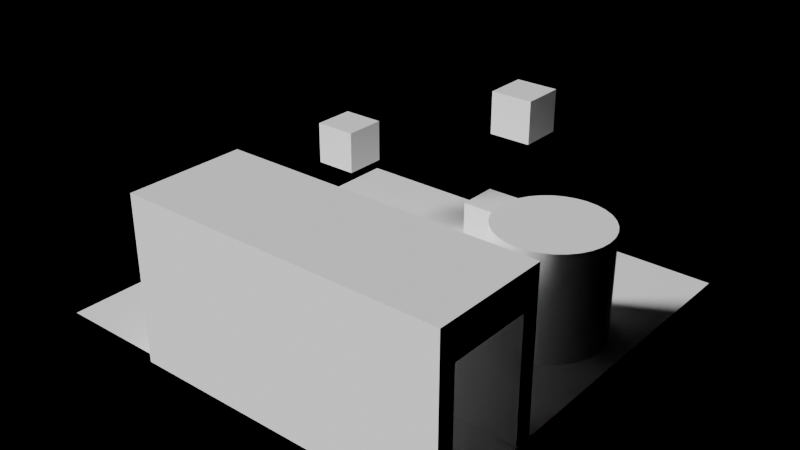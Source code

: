 # Source: Wall.blend  (saved by Blender 5.2.44; exported with 4.5.12 LTS)
import bpy
from mathutils import Matrix  # noqa: F401  (used for matrix-valued properties, if any)

bpy.ops.wm.read_factory_settings(use_empty=True)
scene = bpy.context.scene
scene.name = 'Scene'

# ---- collections
col_collection = bpy.data.collections.new('Collection'); scene.collection.children.link(col_collection)

# ---- images (referenced by path relative to the original .blend; pixels are not part of the script)
import os
ASSET_DIR = os.environ.get("B2B_ASSET_DIR", "")  # directory of the original .blend (textures are referenced by path, not embedded)
HERE = os.path.dirname(os.path.abspath(__file__))  # packed textures are extracted next to this script under _unpacked/

def load_image(name, relpath, width, height, colorspace="sRGB"):
    """Load a texture the original file referenced (path relative to the .blend, or extracted next to this script)."""
    p = next((c for c in (os.path.join(HERE, relpath), os.path.join(ASSET_DIR, relpath)) if relpath and os.path.exists(c)), "")
    if p:
        img = bpy.data.images.load(p, check_existing=True)
        img.name = name
    else:  # same state as the original file: an image datablock whose file is absent (Cycles renders it pink)
        img = bpy.data.images.new(name, width, height)
        img.source = "FILE"
        img.filepath = "//" + (relpath or name)
    img.colorspace_settings.name = colorspace
    return img
img_baked = load_image('Baked', 'Baked.png', 1024, 1024, 'sRGB')
img_checker_png = load_image('checker.png', 'checker.png', 1024, 1024, 'sRGB')

# ---- materials (node trees are filled in below, after node groups)
mat_baked = bpy.data.materials.new('Baked')

# ---- node groups
ng_smooth_by_angle = bpy.data.node_groups.new('Smooth by Angle', 'GeometryNodeTree')
_s = ng_smooth_by_angle.interface.new_socket(name='Mesh', in_out='OUTPUT', socket_type='NodeSocketGeometry')
_s = ng_smooth_by_angle.interface.new_socket(name='Mesh', in_out='INPUT', socket_type='NodeSocketGeometry')
_s = ng_smooth_by_angle.interface.new_socket(name='Angle', in_out='INPUT', socket_type='NodeSocketFloat')
_s.subtype = 'ANGLE'
_s.default_value = 0.5236
_s.min_value = 0.0
_s.max_value = 3.142
_s.description = 'Maximum face angle for smooth edges'
_s = ng_smooth_by_angle.interface.new_socket(name='Ignore Sharpness', in_out='INPUT', socket_type='NodeSocketBool')
_s.force_non_field = True
ng_smooth_by_angle.is_modifier = True
_N = ng_smooth_by_angle.nodes; _L = ng_smooth_by_angle.links
n0 = _N.new('GeometryNodeSetShadeSmooth'); n0.name = 'Set Shade Smooth'; n0.location = (120, -80)
n0.domain = 'EDGE'
n1 = _N.new('GeometryNodeSetShadeSmooth'); n1.name = 'Set Shade Smooth.001'; n1.location = (300, -80)
n2 = _N.new('NodeGroupOutput'); n2.name = 'Group Output'; n2.location = (480, -80)
n3 = _N.new('GeometryNodeInputMeshEdgeAngle'); n3.name = 'Edge Angle'; n3.location = (-440, -240)
n4 = _N.new('NodeGroupInput'); n4.name = 'Group Input'; n4.location = (-80, -80)
n5 = _N.new('GeometryNodeInputEdgeSmooth'); n5.name = 'Is Edge Smooth'; n5.location = (-260, -120)
n6 = _N.new('GeometryNodeInputShadeSmooth'); n6.name = 'Is Shade Smooth'; n6.location = (-440, -397)
n7 = _N.new('FunctionNodeCompare'); n7.name = 'Compare'; n7.location = (-260, -260)
n7.operation = 'LESS_EQUAL'
n8 = _N.new('FunctionNodeBooleanMath'); n8.name = 'Boolean Math.001'; n8.location = (-80, -260)
n9 = _N.new('NodeGroupInput'); n9.name = 'Group Input.001'; n9.location = (-440, -329)
n10 = _N.new('NodeGroupInput'); n10.name = 'Group Input.002'; n10.location = (-259, -189)
n11 = _N.new('FunctionNodeBooleanMath'); n11.name = 'Boolean Math'; n11.location = (-80, -149)
n11.operation = 'OR'
n12 = _N.new('FunctionNodeBooleanMath'); n12.name = 'Boolean Math.002'; n12.location = (-260, -380)
n12.operation = 'OR'
n13 = _N.new('NodeGroupInput'); n13.name = 'Group Input.003'; n13.location = (-440, -460)
_L.new(n3.outputs[0], n7.inputs[0])
_L.new(n1.outputs[0], n2.inputs[0])
_L.new(n9.outputs[1], n7.inputs[1])
_L.new(n7.outputs[0], n8.inputs[0])
_L.new(n4.outputs[0], n0.inputs[0])
_L.new(n0.outputs[0], n1.inputs[0])
_L.new(n8.outputs[0], n0.inputs[2])
_L.new(n10.outputs[2], n11.inputs[1])
_L.new(n5.outputs[0], n11.inputs[0])
_L.new(n11.outputs[0], n0.inputs[1])
_L.new(n13.outputs[2], n12.inputs[1])
_L.new(n6.outputs[0], n12.inputs[0])
_L.new(n12.outputs[0], n8.inputs[1])
n2.is_active_output = True

# ---- material node trees
mat_baked.use_nodes = True; mat_baked.node_tree.nodes.clear()
_N = mat_baked.node_tree.nodes; _L = mat_baked.node_tree.links
n0 = _N.new('ShaderNodeBsdfPrincipled'); n0.name = 'Principled BSDF'; n0.location = (-89, -64)
n0.inputs[0].default_value = (1.0, 1.0, 1.0, 1.0)
n0.inputs[2].default_value = 0.0
n0.inputs[3].default_value = 1.0
n0.inputs[10].default_value = 0.005
n1 = _N.new('ShaderNodeOutputMaterial'); n1.name = 'Material Output'; n1.location = (311, -64)
n1.target = 'CYCLES'
n2 = _N.new('ShaderNodeTexImage'); n2.name = 'Image Texture'; n2.location = (-758, -156)
n2.image = img_baked
n3 = _N.new('ShaderNodeUVMap'); n3.name = 'UV Map'; n3.location = (-1038, -178)
n3.width = 160
n3.uv_map = 'Lightmap'
n4 = _N.new('ShaderNodeTexImage'); n4.name = 'Image Texture.001'; n4.location = (-776, 265)
n4.image = img_checker_png
n4.interpolation = 'Closest'
n5 = _N.new('ShaderNodeOutputMaterial'); n5.name = 'Material Output.002'; n5.location = (-194, 309)
n5.target = 'EEVEE'
n6 = _N.new('ShaderNodeUVMap'); n6.name = 'UV Map.001'; n6.location = (-1049, 177)
n6.width = 160
n6.uv_map = 'UVMap'
n7 = _N.new('ShaderNodeMix'); n7.name = 'Mix'; n7.location = (-440, 338)
n7.data_type = 'RGBA'
n7.blend_type = 'MULTIPLY'
n7.inputs[0].default_value = 1.0
_L.new(n0.outputs[0], n1.inputs[0])
_L.new(n3.outputs[0], n2.inputs[0])
_L.new(n6.outputs[0], n4.inputs[0])
_L.new(n4.outputs[0], n7.inputs[6])
_L.new(n2.outputs[0], n7.inputs[7])
_L.new(n7.outputs[2], n5.inputs[0])
n5.is_active_output = True

# ---- world
world_world = bpy.data.worlds.new('World'); scene.world = world_world
world_world.use_nodes = True; world_world.node_tree.nodes.clear()
_N = world_world.node_tree.nodes; _L = world_world.node_tree.links
n0 = _N.new('ShaderNodeOutputWorld'); n0.name = 'World Output'; n0.location = (200, 100)
n1 = _N.new('ShaderNodeBackground'); n1.name = 'Background'; n1.location = (-200, 100)
n1.inputs[0].default_value = (0.0, 0.0, 0.0, 1.0)
_L.new(n1.outputs[0], n0.inputs[0])
n0.is_active_output = True
world_world.color = (0.05088, 0.05088, 0.05088)
world_world.sun_shadow_jitter_overblur = 0.0

# ---- lights
light_sun = bpy.data.lights.new('Sun', 'SUN')
light_sun.angle = 0.2618
light_sun.energy = 5.0
light_point = bpy.data.lights.new('Point', 'POINT')
light_point.color = (0.4266, 0.3706, 1.0)
light_point.energy = 200.0
light_point.shadow_soft_size = 5.0
light_point_001 = bpy.data.lights.new('Point.001', 'POINT')
light_point_001.color = (0.1858, 1.0, 0.2542)
light_point_001.energy = 500.0
light_point_001.shadow_soft_size = 3.27

# ---- meshes
me_cube_001 = bpy.data.meshes.new('Cube.001')
me_cube_001.from_pydata([(-4.337, -8.689, -0.3253), (-4.337, -8.689, 6.337), (-4.337, -7.987, -0.3253), (-4.337, -7.987, 6.337), (8.611, -8.689, -0.3253), (8.611, -8.689, 6.337), (8.611, -7.987, -0.3253), (8.611, -7.987, 6.337), (5.602, 3.944, -0.1556), (5.602, 3.944, 4.405), (6.047, 3.9, -0.1556), (6.047, 3.9, 4.405), (6.474, 3.77, -0.1556), (6.474, 3.77, 4.405), (6.869, 3.56, -0.1556), (6.869, 3.56, 4.405), (7.214, 3.276, -0.1556), (7.214, 3.276, 4.405), (7.498, 2.93, -0.1556), (7.498, 2.93, 4.405), (7.709, 2.536, -0.1556), (7.709, 2.536, 4.405), (7.838, 2.108, -0.1556), (7.838, 2.108, 4.405), (7.882, 1.663, -0.1556), (7.882, 1.663, 4.405), (7.838, 1.219, -0.1556), (7.838, 1.219, 4.405), (7.709, 0.7908, -0.1556), (7.709, 0.7908, 4.405), (7.498, 0.3965, -0.1556), (7.498, 0.3965, 4.405), (7.214, 0.05098, -0.1556), (7.214, 0.05098, 4.405), (6.869, -0.2326, -0.1556), (6.869, -0.2326, 4.405), (6.474, -0.4434, -0.1556), (6.474, -0.4434, 4.405), (6.047, -0.5731, -0.1556), (6.047, -0.5731, 4.405), (5.602, -0.6169, -0.1556), (5.602, -0.6169, 4.405), (5.157, -0.5731, -0.1556), (5.157, -0.5731, 4.405), (4.729, -0.4434, -0.1556), (4.729, -0.4434, 4.405), (4.335, -0.2326, -0.1556), (4.335, -0.2326, 4.405), (3.989, 0.05098, -0.1556), (3.989, 0.05098, 4.405), (3.706, 0.3965, -0.1556), (3.706, 0.3965, 4.405), (3.495, 0.7908, -0.1556), (3.495, 0.7908, 4.405), (3.365, 1.219, -0.1556), (3.365, 1.219, 4.405), (3.321, 1.663, -0.1556), (3.321, 1.663, 4.405), (3.365, 2.108, -0.1556), (3.365, 2.108, 4.405), (3.495, 2.536, -0.1556), (3.495, 2.536, 4.405), (3.706, 2.93, -0.1556), (3.706, 2.93, 4.405), (3.989, 3.276, -0.1556), (3.989, 3.276, 4.405), (4.335, 3.56, -0.1556), (4.335, 3.56, 4.405), (4.729, 3.77, -0.1556), (4.729, 3.77, 4.405), (5.157, 3.9, -0.1556), (5.157, 3.9, 4.405), (-7.272, 3.333, 2.537), (-7.272, 3.333, 4.348), (-7.272, 5.144, 2.537), (-7.272, 5.144, 4.348), (-5.461, 3.333, 2.537), (-5.461, 3.333, 4.348), (-5.461, 5.144, 2.537), (-5.461, 5.144, 4.348), (-0.1274, 5.859, 4.947), (-0.1274, 5.859, 6.758), (-0.1274, 7.67, 4.947), (-0.1274, 7.67, 6.758), (1.684, 5.859, 4.947), (1.684, 5.859, 6.758), (1.684, 7.67, 4.947), (1.684, 7.67, 6.758), (-1.003, 5.406, -0.07357), (-1.003, 5.406, 1.737), (-1.003, 7.217, -0.07357), (-1.003, 7.217, 1.737), (0.8077, 5.406, -0.07357), (0.8077, 5.406, 1.737), (0.8077, 7.217, -0.07357), (0.8077, 7.217, 1.737), (-4.337, -8.689, 4.897), (-4.337, -7.987, 4.897), (8.611, -7.987, 4.897), (8.611, -8.689, 4.897), (-4.337, -3.924, 6.337), (8.611, -3.924, 6.337), (-4.337, -3.924, 4.897), (8.611, -3.924, 4.897), (-4.337, -4.644, 4.897), (8.611, -4.644, 4.897), (8.611, -4.644, 6.337), (-4.337, -4.644, 6.337), (-4.337, -3.924, -0.435), (8.611, -3.924, -0.435), (-4.337, -4.644, -0.435), (8.611, -4.644, -0.435)], [], [(96, 1, 3, 97), (103, 105, 111, 109), (98, 7, 5, 99), (99, 5, 1, 96), (2, 6, 4, 0), (7, 3, 1, 5), (8, 9, 11, 10), (10, 11, 13, 12), (12, 13, 15, 14), (14, 15, 17, 16), (16, 17, 19, 18), (18, 19, 21, 20), (20, 21, 23, 22), (22, 23, 25, 24), (24, 25, 27, 26), (26, 27, 29, 28), (28, 29, 31, 30), (30, 31, 33, 32), (32, 33, 35, 34), (34, 35, 37, 36), (36, 37, 39, 38), (38, 39, 41, 40), (40, 41, 43, 42), (42, 43, 45, 44), (44, 45, 47, 46), (46, 47, 49, 48), (48, 49, 51, 50), (50, 51, 53, 52), (52, 53, 55, 54), (54, 55, 57, 56), (56, 57, 59, 58), (58, 59, 61, 60), (60, 61, 63, 62), (62, 63, 65, 64), (64, 65, 67, 66), (66, 67, 69, 68), (11, 9, 71, 69, 67, 65, 63, 61, 59, 57, 55, 53, 51, 49, 47, 45, 43, 41, 39, 37, 35, 33, 31, 29, 27, 25, 23, 21, 19, 17, 15, 13), (68, 69, 71, 70), (70, 71, 9, 8), (8, 10, 12, 14, 16, 18, 20, 22, 24, 26, 28, 30, 32, 34, 36, 38, 40, 42, 44, 46, 48, 50, 52, 54, 56, 58, 60, 62, 64, 66, 68, 70), (72, 73, 75, 74), (74, 75, 79, 78), (78, 79, 77, 76), (76, 77, 73, 72), (74, 78, 76, 72), (79, 75, 73, 77), (80, 81, 83, 82), (82, 83, 87, 86), (86, 87, 85, 84), (84, 85, 81, 80), (82, 86, 84, 80), (87, 83, 81, 85), (88, 89, 91, 90), (90, 91, 95, 94), (94, 95, 93, 92), (92, 93, 89, 88), (90, 94, 92, 88), (95, 91, 89, 93), (4, 99, 96, 0), (6, 98, 99, 4), (2, 97, 98, 6), (0, 96, 97, 2), (102, 100, 101, 103), (107, 106, 101, 100), (106, 105, 103, 101), (104, 107, 100, 102), (97, 3, 107, 104), (7, 98, 105, 106), (3, 7, 106, 107), (98, 97, 104, 105), (111, 110, 108, 109), (102, 103, 109, 108), (104, 102, 108, 110), (105, 104, 110, 111)])
me_cube_001.polygons.foreach_set('use_smooth', [True] * 74)
_uv = me_cube_001.uv_layers.new(name='UVMap')
_uv.uv.foreach_set('vector', [0.2723, 0.5616, 0.2723, 0.5204, 0.2924, 0.5204, 0.2924, 0.5616, 0.2723, 0.7715, 0.2929, 0.7715, 0.2929, 0.9239, 0.2723, 0.9239, 0.3885, 0.7715, 0.3885, 0.7303, 0.4086, 0.7303, 0.4086, 0.7715, 0.5616, 0.7648, 0.5204, 0.7648, 0.5204, 0.3946, 0.5616, 0.3946, 0.4816, 0.5204, 0.4816, 0.8907, 0.4615, 0.8907, 0.4615, 0.5204, 0.02814, 0.5204, 0.02814, 0.8907, 0.008088, 0.8907, 0.008088, 0.5204, 0.8585, 0.9115, 0.8585, 0.781, 0.8712, 0.781, 0.8712, 0.9115, 0.8712, 0.9115, 0.8712, 0.781, 0.8834, 0.781, 0.8834, 0.9115, 0.8834, 0.9115, 0.8834, 0.781, 0.8947, 0.781, 0.8947, 0.9115, 0.8947, 0.9115, 0.8947, 0.781, 0.9046, 0.781, 0.9046, 0.9115, 0.8958, 0.1385, 0.8958, 0.008088, 0.9057, 0.008088, 0.9057, 0.1385, 0.9057, 0.1385, 0.9057, 0.008088, 0.9169, 0.008088, 0.9169, 0.1385, 0.9169, 0.1385, 0.9169, 0.008088, 0.9292, 0.008088, 0.9292, 0.1385, 0.9292, 0.1385, 0.9292, 0.008088, 0.9419, 0.008088, 0.9419, 0.1385, 0.9419, 0.1385, 0.9419, 0.008088, 0.9546, 0.008088, 0.9546, 0.1385, 0.9546, 0.1385, 0.9546, 0.008088, 0.9669, 0.008088, 0.9669, 0.1385, 0.9669, 0.1385, 0.9669, 0.008088, 0.9781, 0.008088, 0.9781, 0.1385, 0.9781, 0.1385, 0.9781, 0.008088, 0.988, 0.008088, 0.988, 0.1385, 0.8958, 0.4317, 0.8958, 0.3013, 0.9057, 0.3013, 0.9057, 0.4317, 0.9057, 0.4317, 0.9057, 0.3013, 0.9169, 0.3013, 0.9169, 0.4317, 0.9169, 0.4317, 0.9169, 0.3013, 0.9292, 0.3013, 0.9292, 0.4317, 0.9292, 0.4317, 0.9292, 0.3013, 0.9419, 0.3013, 0.9419, 0.4317, 0.9419, 0.4317, 0.9419, 0.3013, 0.9546, 0.3013, 0.9546, 0.4317, 0.9546, 0.4317, 0.9546, 0.3013, 0.9669, 0.3013, 0.9669, 0.4317, 0.9669, 0.4317, 0.9669, 0.3013, 0.9781, 0.3013, 0.9781, 0.4317, 0.9781, 0.4317, 0.9781, 0.3013, 0.988, 0.3013, 0.988, 0.4317, 0.8958, 0.2851, 0.8958, 0.1547, 0.9057, 0.1547, 0.9057, 0.2851, 0.9057, 0.2851, 0.9057, 0.1547, 0.9169, 0.1547, 0.9169, 0.2851, 0.9169, 0.2851, 0.9169, 0.1547, 0.9292, 0.1547, 0.9292, 0.2851, 0.9292, 0.2851, 0.9292, 0.1547, 0.9419, 0.1547, 0.9419, 0.2851, 0.9419, 0.2851, 0.9419, 0.1547, 0.9546, 0.1547, 0.9546, 0.2851, 0.9546, 0.2851, 0.9546, 0.1547, 0.9669, 0.1547, 0.9669, 0.2851, 0.9669, 0.2851, 0.9669, 0.1547, 0.9781, 0.1547, 0.9781, 0.2851, 0.9781, 0.2851, 0.9781, 0.1547, 0.988, 0.1547, 0.988, 0.2851, 0.8124, 0.9115, 0.8124, 0.781, 0.8223, 0.781, 0.8223, 0.9115, 0.8223, 0.9115, 0.8223, 0.781, 0.8335, 0.781, 0.8335, 0.9115, 0.6042, 0.9083, 0.5917, 0.9108, 0.5789, 0.9108, 0.5664, 0.9083, 0.5546, 0.9034, 0.5439, 0.8963, 0.5349, 0.8873, 0.5278, 0.8767, 0.5229, 0.8649, 0.5204, 0.8523, 0.5204, 0.8395, 0.5229, 0.827, 0.5278, 0.8152, 0.5349, 0.8046, 0.5439, 0.7955, 0.5546, 0.7884, 0.5664, 0.7835, 0.5789, 0.781, 0.5917, 0.781, 0.6042, 0.7835, 0.6161, 0.7884, 0.6267, 0.7955, 0.6357, 0.8046, 0.6428, 0.8152, 0.6477, 0.827, 0.6502, 0.8395, 0.6502, 0.8523, 0.6477, 0.8649, 0.6428, 0.8767, 0.6357, 0.8873, 0.6267, 0.8963, 0.6161, 0.9034, 0.8335, 0.9115, 0.8335, 0.781, 0.8458, 0.781, 0.8458, 0.9115, 0.8458, 0.9115, 0.8458, 0.781, 0.8585, 0.781, 0.8585, 0.9115, 0.7249, 0.9108, 0.7124, 0.9083, 0.7005, 0.9034, 0.6899, 0.8963, 0.6809, 0.8873, 0.6738, 0.8767, 0.6689, 0.8649, 0.6664, 0.8523, 0.6664, 0.8395, 0.6689, 0.827, 0.6738, 0.8152, 0.6809, 0.8046, 0.6899, 0.7955, 0.7005, 0.7884, 0.7124, 0.7835, 0.7249, 0.781, 0.7377, 0.781, 0.7502, 0.7835, 0.762, 0.7884, 0.7727, 0.7955, 0.7817, 0.8046, 0.7888, 0.8152, 0.7937, 0.827, 0.7962, 0.8395, 0.7962, 0.8523, 0.7937, 0.8649, 0.7888, 0.8767, 0.7817, 0.8873, 0.7727, 0.8963, 0.762, 0.9034, 0.7502, 0.9083, 0.7377, 0.9108, 0.9476, 0.5677, 0.8958, 0.5677, 0.8958, 0.5159, 0.9476, 0.5159, 0.2723, 0.9919, 0.2723, 0.9401, 0.3241, 0.9401, 0.3241, 0.9919, 0.9476, 0.4997, 0.8958, 0.4997, 0.8958, 0.4479, 0.9476, 0.4479, 0.3403, 0.9919, 0.3403, 0.9401, 0.3921, 0.9401, 0.3921, 0.9919, 0.7761, 0.9788, 0.7243, 0.9788, 0.7243, 0.927, 0.7761, 0.927, 0.8642, 0.9794, 0.8124, 0.9794, 0.8124, 0.9276, 0.8642, 0.9276, 0.9476, 0.6356, 0.8958, 0.6356, 0.8958, 0.5839, 0.9476, 0.5839, 0.9476, 0.7036, 0.8958, 0.7036, 0.8958, 0.6518, 0.9476, 0.6518, 0.05988, 0.9587, 0.008088, 0.9587, 0.008088, 0.9069, 0.05988, 0.9069, 0.1278, 0.9587, 0.07605, 0.9587, 0.07605, 0.9069, 0.1278, 0.9069, 0.1958, 0.9069, 0.1958, 0.9587, 0.144, 0.9587, 0.144, 0.9069, 0.4765, 0.9069, 0.4765, 0.9587, 0.4247, 0.9587, 0.4247, 0.9069, 0.9726, 0.8328, 0.9208, 0.8328, 0.9208, 0.781, 0.9726, 0.781, 0.9726, 0.9008, 0.9208, 0.9008, 0.9208, 0.849, 0.9726, 0.849, 0.9726, 0.9687, 0.9208, 0.9687, 0.9208, 0.917, 0.9726, 0.917, 0.5722, 0.9788, 0.5204, 0.9788, 0.5204, 0.927, 0.5722, 0.927, 0.6402, 0.927, 0.6402, 0.9788, 0.5884, 0.9788, 0.5884, 0.927, 0.7081, 0.927, 0.7081, 0.9788, 0.6563, 0.9788, 0.6563, 0.927, 0.711, 0.7648, 0.5616, 0.7648, 0.5616, 0.3946, 0.711, 0.3946, 0.3885, 0.9208, 0.3885, 0.7715, 0.4086, 0.7715, 0.4086, 0.9208, 0.8796, 0.3784, 0.7303, 0.3784, 0.7303, 0.008088, 0.8796, 0.008088, 0.2723, 0.711, 0.2723, 0.5616, 0.2924, 0.5616, 0.2924, 0.711, 0.5616, 0.3784, 0.5204, 0.3784, 0.5204, 0.008088, 0.5616, 0.008088, 0.1237, 0.8907, 0.1237, 0.5204, 0.1443, 0.5204, 0.1443, 0.8907, 0.2929, 0.7303, 0.2929, 0.7715, 0.2723, 0.7715, 0.2723, 0.7303, 0.388, 0.5616, 0.388, 0.5204, 0.4086, 0.5204, 0.4086, 0.5616, 0.2924, 0.5616, 0.2924, 0.5204, 0.388, 0.5204, 0.388, 0.5616, 0.3885, 0.7303, 0.3885, 0.7715, 0.2929, 0.7715, 0.2929, 0.7303, 0.02814, 0.8907, 0.02814, 0.5204, 0.1237, 0.5204, 0.1237, 0.8907, 0.1605, 0.8907, 0.1605, 0.5204, 0.2561, 0.5204, 0.2561, 0.8907, 0.4247, 0.8907, 0.4247, 0.5204, 0.4453, 0.5204, 0.4453, 0.8907, 0.5616, 0.3784, 0.5616, 0.008088, 0.7141, 0.008088, 0.7141, 0.3784, 0.388, 0.5616, 0.4086, 0.5616, 0.4086, 0.7141, 0.388, 0.7141, 0.7271, 0.7648, 0.7271, 0.3946, 0.8796, 0.3946, 0.8796, 0.7648])
_uv = me_cube_001.uv_layers.new(name='Lightmap')
_uv.uv.foreach_set('vector', [0.2723, 0.5616, 0.2723, 0.5204, 0.2924, 0.5204, 0.2924, 0.5616, 0.2723, 0.7715, 0.2929, 0.7715, 0.2929, 0.9239, 0.2723, 0.9239, 0.3885, 0.7715, 0.3885, 0.7303, 0.4086, 0.7303, 0.4086, 0.7715, 0.5616, 0.7648, 0.5204, 0.7648, 0.5204, 0.3946, 0.5616, 0.3946, 0.4816, 0.5204, 0.4816, 0.8907, 0.4615, 0.8907, 0.4615, 0.5204, 0.02814, 0.5204, 0.02814, 0.8907, 0.008088, 0.8907, 0.008088, 0.5204, 0.8585, 0.9115, 0.8585, 0.781, 0.8712, 0.781, 0.8712, 0.9115, 0.8712, 0.9115, 0.8712, 0.781, 0.8834, 0.781, 0.8834, 0.9115, 0.8834, 0.9115, 0.8834, 0.781, 0.8947, 0.781, 0.8947, 0.9115, 0.8947, 0.9115, 0.8947, 0.781, 0.9046, 0.781, 0.9046, 0.9115, 0.8958, 0.1385, 0.8958, 0.008088, 0.9057, 0.008088, 0.9057, 0.1385, 0.9057, 0.1385, 0.9057, 0.008088, 0.9169, 0.008088, 0.9169, 0.1385, 0.9169, 0.1385, 0.9169, 0.008088, 0.9292, 0.008088, 0.9292, 0.1385, 0.9292, 0.1385, 0.9292, 0.008088, 0.9419, 0.008088, 0.9419, 0.1385, 0.9419, 0.1385, 0.9419, 0.008088, 0.9546, 0.008088, 0.9546, 0.1385, 0.9546, 0.1385, 0.9546, 0.008088, 0.9669, 0.008088, 0.9669, 0.1385, 0.9669, 0.1385, 0.9669, 0.008088, 0.9781, 0.008088, 0.9781, 0.1385, 0.9781, 0.1385, 0.9781, 0.008088, 0.988, 0.008088, 0.988, 0.1385, 0.8958, 0.4317, 0.8958, 0.3013, 0.9057, 0.3013, 0.9057, 0.4317, 0.9057, 0.4317, 0.9057, 0.3013, 0.9169, 0.3013, 0.9169, 0.4317, 0.9169, 0.4317, 0.9169, 0.3013, 0.9292, 0.3013, 0.9292, 0.4317, 0.9292, 0.4317, 0.9292, 0.3013, 0.9419, 0.3013, 0.9419, 0.4317, 0.9419, 0.4317, 0.9419, 0.3013, 0.9546, 0.3013, 0.9546, 0.4317, 0.9546, 0.4317, 0.9546, 0.3013, 0.9669, 0.3013, 0.9669, 0.4317, 0.9669, 0.4317, 0.9669, 0.3013, 0.9781, 0.3013, 0.9781, 0.4317, 0.9781, 0.4317, 0.9781, 0.3013, 0.988, 0.3013, 0.988, 0.4317, 0.8958, 0.2851, 0.8958, 0.1547, 0.9057, 0.1547, 0.9057, 0.2851, 0.9057, 0.2851, 0.9057, 0.1547, 0.9169, 0.1547, 0.9169, 0.2851, 0.9169, 0.2851, 0.9169, 0.1547, 0.9292, 0.1547, 0.9292, 0.2851, 0.9292, 0.2851, 0.9292, 0.1547, 0.9419, 0.1547, 0.9419, 0.2851, 0.9419, 0.2851, 0.9419, 0.1547, 0.9546, 0.1547, 0.9546, 0.2851, 0.9546, 0.2851, 0.9546, 0.1547, 0.9669, 0.1547, 0.9669, 0.2851, 0.9669, 0.2851, 0.9669, 0.1547, 0.9781, 0.1547, 0.9781, 0.2851, 0.9781, 0.2851, 0.9781, 0.1547, 0.988, 0.1547, 0.988, 0.2851, 0.8124, 0.9115, 0.8124, 0.781, 0.8223, 0.781, 0.8223, 0.9115, 0.8223, 0.9115, 0.8223, 0.781, 0.8335, 0.781, 0.8335, 0.9115, 0.6042, 0.9083, 0.5917, 0.9108, 0.5789, 0.9108, 0.5664, 0.9083, 0.5546, 0.9034, 0.5439, 0.8963, 0.5349, 0.8873, 0.5278, 0.8767, 0.5229, 0.8649, 0.5204, 0.8523, 0.5204, 0.8395, 0.5229, 0.827, 0.5278, 0.8152, 0.5349, 0.8046, 0.5439, 0.7955, 0.5546, 0.7884, 0.5664, 0.7835, 0.5789, 0.781, 0.5917, 0.781, 0.6042, 0.7835, 0.6161, 0.7884, 0.6267, 0.7955, 0.6357, 0.8046, 0.6428, 0.8152, 0.6477, 0.827, 0.6502, 0.8395, 0.6502, 0.8523, 0.6477, 0.8649, 0.6428, 0.8767, 0.6357, 0.8873, 0.6267, 0.8963, 0.6161, 0.9034, 0.8335, 0.9115, 0.8335, 0.781, 0.8458, 0.781, 0.8458, 0.9115, 0.8458, 0.9115, 0.8458, 0.781, 0.8585, 0.781, 0.8585, 0.9115, 0.7249, 0.9108, 0.7124, 0.9083, 0.7005, 0.9034, 0.6899, 0.8963, 0.6809, 0.8873, 0.6738, 0.8767, 0.6689, 0.8649, 0.6664, 0.8523, 0.6664, 0.8395, 0.6689, 0.827, 0.6738, 0.8152, 0.6809, 0.8046, 0.6899, 0.7955, 0.7005, 0.7884, 0.7124, 0.7835, 0.7249, 0.781, 0.7377, 0.781, 0.7502, 0.7835, 0.762, 0.7884, 0.7727, 0.7955, 0.7817, 0.8046, 0.7888, 0.8152, 0.7937, 0.827, 0.7962, 0.8395, 0.7962, 0.8523, 0.7937, 0.8649, 0.7888, 0.8767, 0.7817, 0.8873, 0.7727, 0.8963, 0.762, 0.9034, 0.7502, 0.9083, 0.7377, 0.9108, 0.9476, 0.5677, 0.8958, 0.5677, 0.8958, 0.5159, 0.9476, 0.5159, 0.2723, 0.9919, 0.2723, 0.9401, 0.3241, 0.9401, 0.3241, 0.9919, 0.9476, 0.4997, 0.8958, 0.4997, 0.8958, 0.4479, 0.9476, 0.4479, 0.3403, 0.9919, 0.3403, 0.9401, 0.3921, 0.9401, 0.3921, 0.9919, 0.7761, 0.9788, 0.7243, 0.9788, 0.7243, 0.927, 0.7761, 0.927, 0.8642, 0.9794, 0.8124, 0.9794, 0.8124, 0.9276, 0.8642, 0.9276, 0.9476, 0.6356, 0.8958, 0.6356, 0.8958, 0.5839, 0.9476, 0.5839, 0.9476, 0.7036, 0.8958, 0.7036, 0.8958, 0.6518, 0.9476, 0.6518, 0.05988, 0.9587, 0.008088, 0.9587, 0.008088, 0.9069, 0.05988, 0.9069, 0.1278, 0.9587, 0.07605, 0.9587, 0.07605, 0.9069, 0.1278, 0.9069, 0.1958, 0.9069, 0.1958, 0.9587, 0.144, 0.9587, 0.144, 0.9069, 0.4765, 0.9069, 0.4765, 0.9587, 0.4247, 0.9587, 0.4247, 0.9069, 0.9726, 0.8328, 0.9208, 0.8328, 0.9208, 0.781, 0.9726, 0.781, 0.9726, 0.9008, 0.9208, 0.9008, 0.9208, 0.849, 0.9726, 0.849, 0.9726, 0.9687, 0.9208, 0.9687, 0.9208, 0.917, 0.9726, 0.917, 0.5722, 0.9788, 0.5204, 0.9788, 0.5204, 0.927, 0.5722, 0.927, 0.6402, 0.927, 0.6402, 0.9788, 0.5884, 0.9788, 0.5884, 0.927, 0.7081, 0.927, 0.7081, 0.9788, 0.6563, 0.9788, 0.6563, 0.927, 0.711, 0.7648, 0.5616, 0.7648, 0.5616, 0.3946, 0.711, 0.3946, 0.3885, 0.9208, 0.3885, 0.7715, 0.4086, 0.7715, 0.4086, 0.9208, 0.8796, 0.3784, 0.7303, 0.3784, 0.7303, 0.008088, 0.8796, 0.008088, 0.2723, 0.711, 0.2723, 0.5616, 0.2924, 0.5616, 0.2924, 0.711, 0.5616, 0.3784, 0.5204, 0.3784, 0.5204, 0.008088, 0.5616, 0.008088, 0.1237, 0.8907, 0.1237, 0.5204, 0.1443, 0.5204, 0.1443, 0.8907, 0.2929, 0.7303, 0.2929, 0.7715, 0.2723, 0.7715, 0.2723, 0.7303, 0.388, 0.5616, 0.388, 0.5204, 0.4086, 0.5204, 0.4086, 0.5616, 0.2924, 0.5616, 0.2924, 0.5204, 0.388, 0.5204, 0.388, 0.5616, 0.3885, 0.7303, 0.3885, 0.7715, 0.2929, 0.7715, 0.2929, 0.7303, 0.02814, 0.8907, 0.02814, 0.5204, 0.1237, 0.5204, 0.1237, 0.8907, 0.1605, 0.8907, 0.1605, 0.5204, 0.2561, 0.5204, 0.2561, 0.8907, 0.4247, 0.8907, 0.4247, 0.5204, 0.4453, 0.5204, 0.4453, 0.8907, 0.5616, 0.3784, 0.5616, 0.008088, 0.7141, 0.008088, 0.7141, 0.3784, 0.388, 0.5616, 0.4086, 0.5616, 0.4086, 0.7141, 0.388, 0.7141, 0.7271, 0.7648, 0.7271, 0.3946, 0.8796, 0.3946, 0.8796, 0.7648])
_uv.active_render = True
me_cube_001.materials.append(mat_baked)
me_cube_001.update()
me_cube_002 = bpy.data.meshes.new('Cube.002')
me_cube_002.from_pydata([(-8.674, -8.674, 0.0), (8.674, -8.674, 0.0), (-8.674, 8.674, 0.0), (8.674, 8.674, 0.0)], [], [(0, 1, 3, 2)])
me_cube_002.polygons.foreach_set('use_smooth', [True] * 1)
_uv = me_cube_002.uv_layers.new(name='UVMap')
_uv.uv.foreach_set('vector', [0.007253, 0.6071, 0.007253, 0.007253, 0.6071, 0.007253, 0.6071, 0.6071])
_uv = me_cube_002.uv_layers.new(name='Lightmap')
_uv.uv.foreach_set('vector', [0.008088, 0.5042, 0.008088, 0.008088, 0.5042, 0.008088, 0.5042, 0.5042])
_uv.active_render = True
me_cube_002.materials.append(mat_baked)
me_cube_002.update()

# ---- objects
ob_objects1_col = bpy.data.objects.new('objects1-col', me_cube_001)
ob_sun_noimp = bpy.data.objects.new('Sun-noimp', light_sun)
ob_floor1_col = bpy.data.objects.new('floor1-col', me_cube_002)
ob_point_noimp = bpy.data.objects.new('Point-noimp', light_point)
ob_point_001_noimp = bpy.data.objects.new('Point.001-noimp', light_point_001)

# ---- transforms, parenting, visibility, modifiers, constraints
ob_objects1_col.location = (0.0, 0.0, 0.0)
_m = ob_objects1_col.modifiers.new('Smooth by Angle', 'NODES')
_m.node_group = ng_smooth_by_angle
_m.use_pin_to_last = True
_m.show_group_selector = False
ob_sun_noimp.location = (0.0, 0.0, 0.0)
ob_sun_noimp.rotation_euler = (-1.122, -0.2336, -4.218)
ob_floor1_col.location = (0.0, 0.0, 0.0)
_m = ob_floor1_col.modifiers.new('Smooth by Angle', 'NODES')
_m.node_group = ng_smooth_by_angle
_m.use_pin_to_last = True
_m.show_group_selector = False
ob_point_noimp.location = (7.359, 5.395, 4.836)
ob_point_noimp.hide_render = True
ob_point_001_noimp.location = (-9.278, -13.86, 7.853)
ob_point_001_noimp.hide_render = True

# ---- collection membership
col_collection.objects.link(ob_objects1_col)
col_collection.objects.link(ob_sun_noimp)
col_collection.objects.link(ob_floor1_col)
col_collection.objects.link(ob_point_noimp)
col_collection.objects.link(ob_point_001_noimp)

# ---- scene / render settings (as saved in the file)
scene.frame_start = 1; scene.frame_end = 250; scene.frame_set(1)
scene.render.engine = 'CYCLES'
scene.render.bake_bias = 0.0
scene.render.bake_samples = 0
scene.render.compositor_device = 'GPU'
scene.eevee.use_volume_custom_range = False
scene.eevee.fast_gi_thickness_near = 0.1
scene.eevee.fast_gi_thickness_far = 0.0
scene.eevee.ray_tracing_options.screen_trace_thickness = 0.1
bpy.context.view_layer.update()

# ---- added for rendering (the .blend has no active camera): camera
cam_auto = bpy.data.cameras.new('AutoCamera')
cam_auto.lens = 50.0
cam_auto.sensor_width = 36.0
cam_auto.clip_end = 1000.0
ob_auto_camera = bpy.data.objects.new('AutoCamera', cam_auto)
scene.collection.objects.link(ob_auto_camera)
ob_auto_camera.location = (23.6646, -28.4047, 22.0933)
ob_auto_camera.rotation_euler = (1.09748, -7.21219e-08, 0.694738)
scene.camera = ob_auto_camera
bpy.context.view_layer.update()
